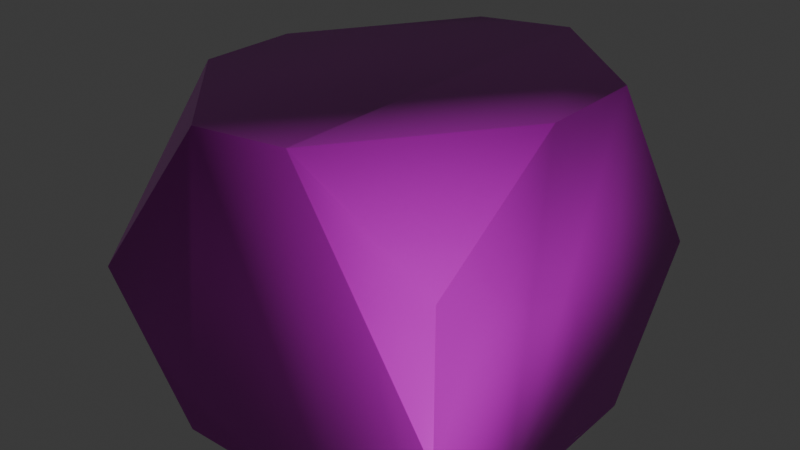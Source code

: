 # Source: rock-1.blend  (saved by Blender 5.0.119; exported with 4.5.12 LTS)
import bpy
from mathutils import Matrix  # noqa: F401  (used for matrix-valued properties, if any)

bpy.ops.wm.read_factory_settings(use_empty=True)
scene = bpy.context.scene
scene.name = 'Scene'

# ---- collections
col_collection = bpy.data.collections.new('Collection'); scene.collection.children.link(col_collection)

# ---- images (referenced by path relative to the original .blend; pixels are not part of the script)
import os
ASSET_DIR = os.environ.get("B2B_ASSET_DIR", "")  # directory of the original .blend (textures are referenced by path, not embedded)
HERE = os.path.dirname(os.path.abspath(__file__))  # packed textures are extracted next to this script under _unpacked/

def load_image(name, relpath, width, height, colorspace="sRGB"):
    """Load a texture the original file referenced (path relative to the .blend, or extracted next to this script)."""
    p = next((c for c in (os.path.join(HERE, relpath), os.path.join(ASSET_DIR, relpath)) if relpath and os.path.exists(c)), "")
    if p:
        img = bpy.data.images.load(p, check_existing=True)
        img.name = name
    else:  # same state as the original file: an image datablock whose file is absent (Cycles renders it pink)
        img = bpy.data.images.new(name, width, height)
        img.source = "FILE"
        img.filepath = "//" + (relpath or name)
    img.colorspace_settings.name = colorspace
    return img
img_rock_1_worm_001_height_png = load_image('rock-1_WORM.001_Height.png', 'textures/rock-1/rock-1_WORM.001_Height.png', 1024, 1024, 'Non-Color')
img_rock_1_worm_001_basecolor_png = load_image('rock-1_WORM.001_BaseColor.png', 'textures/rock-1/rock-1_WORM.001_BaseColor.png', 1024, 1024, 'sRGB')
img_rock_1_worm_001_metallic_png = load_image('rock-1_WORM.001_Metallic.png', 'textures/rock-1/rock-1_WORM.001_Metallic.png', 1024, 1024, 'Non-Color')
img_rock_1_worm_001_roughness_png = load_image('rock-1_WORM.001_Roughness.png', 'textures/rock-1/rock-1_WORM.001_Roughness.png', 1024, 1024, 'Non-Color')
img_rock_1_worm_001_normal_png = load_image('rock-1_WORM.001_Normal.png', 'textures/rock-1/rock-1_WORM.001_Normal.png', 1024, 1024, 'Non-Color')

# ---- materials (node trees are filled in below, after node groups)
mat_worm_001 = bpy.data.materials.new('WORM.001')
mat_worm_001.use_backface_culling_lightprobe_volume = False
mat_worm_001.use_transparent_shadow = False

# ---- material node trees
mat_worm_001.use_nodes = True; mat_worm_001.node_tree.nodes.clear()
_N = mat_worm_001.node_tree.nodes; _L = mat_worm_001.node_tree.links
n0 = _N.new('ShaderNodeBsdfPrincipled'); n0.name = 'Principled BSDF'; n0.location = (10, 300)
n0.distribution = 'GGX'
n0.subsurface_method = 'RANDOM_WALK_SKIN'
n0.inputs[3].default_value = 1.45
n0.inputs[27].default_value = (0.0, 0.0, 0.0, 1.0)
n0.inputs[28].default_value = 1.0
n1 = _N.new('ShaderNodeOutputMaterial'); n1.name = 'Material Output'; n1.location = (300, 300)
n2 = _N.new('ShaderNodeTexImage'); n2.name = 'Image Texture'; n2.location = (84, -876)
n2.label = 'Displacement'
n2.image = img_rock_1_worm_001_height_png
n3 = _N.new('ShaderNodeDisplacement'); n3.name = 'Displacement'; n3.location = (110, -400)
n4 = _N.new('ShaderNodeTexImage'); n4.name = 'Image Texture.001'; n4.location = (84, -36)
n4.label = 'Base Color'
n4.image = img_rock_1_worm_001_basecolor_png
n5 = _N.new('ShaderNodeTexImage'); n5.name = 'Image Texture.002'; n5.location = (84, -316)
n5.label = 'Metallic'
n5.image = img_rock_1_worm_001_metallic_png
n6 = _N.new('ShaderNodeTexImage'); n6.name = 'Image Texture.003'; n6.location = (84, -596)
n6.label = 'Roughness'
n6.image = img_rock_1_worm_001_roughness_png
n7 = _N.new('ShaderNodeTexImage'); n7.name = 'Image Texture.004'; n7.location = (84, -1156)
n7.label = 'Normal'
n7.image = img_rock_1_worm_001_normal_png
n8 = _N.new('ShaderNodeNormalMap'); n8.name = 'Normal Map'; n8.location = (-240, -620)
n9 = _N.new('ShaderNodeMapping'); n9.name = 'Mapping'; n9.location = (229, -36)
n10 = _N.new('NodeReroute'); n10.name = 'Reroute'; n10.location = (34, -706)
n10.width = 14
n10.socket_idname = 'NodeSocketVector'
n11 = _N.new('ShaderNodeTexCoord'); n11.name = 'Texture Coordinate'; n11.location = (29, -36)
n12 = _N.new('NodeFrame'); n12.name = 'Frame'; n12.location = (-1269, 336)
n12.label = 'Mapping'
n12.width = 398
n13 = _N.new('NodeFrame'); n13.name = 'Frame.001'; n13.location = (-624, 536)
n13.label = 'Textures'
n13.width = 353
n2.parent = n13
n4.parent = n13
n5.parent = n13
n6.parent = n13
n7.parent = n13
n9.parent = n12
n10.parent = n13
n11.parent = n12
_L.new(n0.outputs[0], n1.inputs[0])
_L.new(n2.outputs[0], n3.inputs[0])
_L.new(n3.outputs[0], n1.inputs[2])
_L.new(n4.outputs[0], n0.inputs[0])
_L.new(n5.outputs[0], n0.inputs[1])
_L.new(n6.outputs[0], n0.inputs[2])
_L.new(n7.outputs[0], n8.inputs[1])
_L.new(n8.outputs[0], n0.inputs[5])
_L.new(n10.outputs[0], n4.inputs[0])
_L.new(n10.outputs[0], n5.inputs[0])
_L.new(n10.outputs[0], n6.inputs[0])
_L.new(n10.outputs[0], n2.inputs[0])
_L.new(n10.outputs[0], n7.inputs[0])
_L.new(n9.outputs[0], n10.inputs[0])
_L.new(n11.outputs[2], n9.inputs[0])
n1.is_active_output = True

# ---- world
world_world = bpy.data.worlds.new('World'); scene.world = world_world
world_world.use_nodes = True; world_world.node_tree.nodes.clear()
_N = world_world.node_tree.nodes; _L = world_world.node_tree.links
n0 = _N.new('ShaderNodeOutputWorld'); n0.name = 'World Output'; n0.location = (200, 100)
n1 = _N.new('ShaderNodeBackground'); n1.name = 'Background'; n1.location = (-200, 100)
n1.inputs[0].default_value = (0.05088, 0.05088, 0.05088, 1.0)
_L.new(n1.outputs[0], n0.inputs[0])
n0.is_active_output = True
world_world.color = (0.05088, 0.05088, 0.05088)
world_world.sun_shadow_jitter_overblur = 0.0

# ---- meshes
me_rock_1_lod_0 = bpy.data.meshes.new('Rock_1-LOD-0')
me_rock_1_lod_0.from_pydata([(-0.04445, -0.1628, 0.2665), (-0.1628, -0.04445, 0.2559), (-0.1628, -0.1628, 0.117), (-0.04445, 0.1628, 0.2665), (-0.1628, 0.1628, 0.2079), (-0.1628, 0.04445, 0.2559), (0.04445, -0.1628, 0.2744), (0.1628, -0.1628, 0.2079), (0.1628, -0.04445, 0.285), (0.1628, 0.04445, 0.285), (0.1628, 0.1628, 0.117), (0.04445, 0.1628, 0.2744), (-0.1628, -0.07734, 0.000616), (-0.07734, -0.1628, 0.000616), (-0.1628, 0.1628, 0.08611), (-0.07734, 0.1628, 0.000616), (-0.1628, 0.07734, 0.000616), (0.1628, -0.1628, 0.08611), (0.07734, -0.1628, 0.000616), (0.1628, -0.07734, 0.000616), (0.1628, 0.07734, 0.000616), (0.07734, 0.1628, 0.000616)], [], [(20, 21, 10), (15, 21, 12, 16), (5, 1, 0, 3), (0, 1, 2), (3, 4, 5), (6, 7, 8), (9, 10, 11), (0, 2, 13, 18), (2, 12, 13), (14, 15, 16), (17, 18, 19), (18, 13, 20, 19), (8, 9, 11, 6), (0, 6, 11, 3), (3, 11, 21, 15), (11, 10, 21), (6, 0, 18, 17), (9, 8, 19, 20), (17, 7, 6), (8, 7, 17, 19), (14, 4, 3, 15), (9, 20, 10), (5, 4, 14, 16), (1, 12, 2), (21, 20, 13, 12), (1, 5, 16, 12)])
me_rock_1_lod_0.polygons.foreach_set('use_smooth', [True] * 26)
_uv = me_rock_1_lod_0.uv_layers.new(name='UVMap')
_uv.uv.foreach_set('vector', [0.4467, 0.6335, 0.4247, 0.5261, 0.5522, 0.556, 0.4342, 0.234, 0.4247, 0.08451, 0.64, 0.2911, 0.5157, 0.2963, 0.1995, 0.3462, 0.2091, 0.4302, 0.1043, 0.5344, 0.08016, 0.2543, 0.1043, 0.5344, 0.2091, 0.4302, 0.2605, 0.5987, 0.08016, 0.2543, 0.1943, 0.2264, 0.1995, 0.3462, 0.4214, 0.4976, 0.2996, 0.5163, 0.3146, 0.3891, 0.3155, 0.3084, 0.2608, 0.1302, 0.4244, 0.2021, 0.1043, 0.5344, 0.2605, 0.5987, 0.2354, 0.7395, 0.1008, 0.7765, 0.7329, 0.3744, 0.64, 0.2911, 0.7285, 0.2344, 0.4293, 0.3531, 0.4342, 0.234, 0.5157, 0.2963, 0.0001533, 0.7568, 0.1008, 0.7765, 0.0447, 0.8653, 0.1008, 0.7765, 0.2354, 0.7395, 0.07779, 0.9998, 0.0447, 0.8653, 0.3146, 0.3891, 0.3155, 0.3084, 0.4244, 0.2021, 0.4214, 0.4976, 0.1043, 0.5344, 0.02324, 0.551, 0.0001533, 0.2557, 0.08016, 0.2543, 0.08016, 0.2543, 0.0001533, 0.2557, 0.002321, 0.0001532, 0.149, 0.02097, 0.4244, 0.2021, 0.2608, 0.1302, 0.2768, 0.0001533, 0.02324, 0.551, 0.1043, 0.5344, 0.1008, 0.7765, 0.0001533, 0.7568, 0.7046, 0.6634, 0.7046, 0.744, 0.4467, 0.7738, 0.4467, 0.6335, 0.2608, 0.6198, 0.2996, 0.5163, 0.4214, 0.4976, 0.7046, 0.744, 0.6347, 0.8514, 0.5242, 0.8514, 0.4467, 0.7738, 0.2157, 0.1146, 0.1943, 0.2264, 0.08016, 0.2543, 0.149, 0.02097, 0.7046, 0.6634, 0.4467, 0.6335, 0.5522, 0.556, 0.5401, 0.5258, 0.4247, 0.4737, 0.4293, 0.3531, 0.5157, 0.2963, 0.6301, 0.5209, 0.64, 0.2911, 0.7329, 0.3744, 0.4247, 0.08451, 0.511, 0.0001533, 0.7285, 0.2344, 0.64, 0.2911, 0.6301, 0.5209, 0.5401, 0.5258, 0.5157, 0.2963, 0.64, 0.2911])
me_rock_1_lod_0.materials.append(mat_worm_001)
me_rock_1_lod_0.update()

# ---- objects
ob_rock_1_lod_0 = bpy.data.objects.new('Rock_1-LOD-0', me_rock_1_lod_0)

# ---- transforms, parenting, visibility, modifiers, constraints
ob_rock_1_lod_0.location = (0.0, 0.0, 0.0)

# ---- collection membership
col_collection.objects.link(ob_rock_1_lod_0)

# ---- scene / render settings (as saved in the file)
scene.frame_start = 1; scene.frame_end = 250; scene.frame_set(1)
scene.render.engine = 'BLENDER_EEVEE_NEXT'
scene.render.bake_bias = 0.0
scene.render.bake_samples = 0
scene.cycles.sampling_pattern = 'TABULATED_SOBOL'
scene.eevee.use_volume_custom_range = False
bpy.context.view_layer.update()

# ---- added for rendering (the .blend has no active camera and no usable light): camera, sun
cam_auto = bpy.data.cameras.new('AutoCamera')
cam_auto.lens = 50.0
cam_auto.sensor_width = 36.0
cam_auto.clip_end = 1000.0
ob_auto_camera = bpy.data.objects.new('AutoCamera', cam_auto)
scene.collection.objects.link(ob_auto_camera)
ob_auto_camera.location = (0.5008, -0.60096, 0.543436)
ob_auto_camera.rotation_euler = (1.09748, -7.21219e-08, 0.694738)
scene.camera = ob_auto_camera
light_auto_sun = bpy.data.lights.new('AutoSun', 'SUN')
light_auto_sun.energy = 3.0
light_auto_sun.angle = 0.0523599
ob_auto_sun = bpy.data.objects.new('AutoSun', light_auto_sun)
scene.collection.objects.link(ob_auto_sun)
ob_auto_sun.rotation_euler = (0.872665, 0.174533, 0.523599)
bpy.context.view_layer.update()
